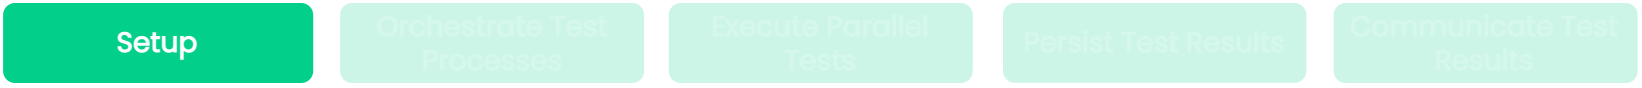

The diagram above was exported from draw.io. Its source (the exported page's mxGraphModel, read from the mxfile embedded in the PNG):
<mxGraphModel dx="3429" dy="6535" grid="0" gridSize="10" guides="1" tooltips="1" connect="1" arrows="1" fold="1" page="0" pageScale="1" pageWidth="827" pageHeight="1169" background="#23262D" math="0" shadow="0">
  <root>
    <mxCell id="0" />
    <mxCell id="1" parent="0" />
    <mxCell id="2" value="&lt;font style=&quot;font-size: 14px;&quot;&gt;Setup&lt;br style=&quot;font-size: 14px;&quot;&gt;&lt;/font&gt;" style="rounded=1;whiteSpace=wrap;html=1;strokeColor=none;strokeWidth=3;fillStyle=solid;gradientColor=none;fillColor=#01CF8A;fontColor=#FFFFFF;gradientDirection=east;fontFamily=Poppins;fontSource=https://fonts.googleapis.com/css?family=Poppins;fontStyle=1;fontSize=14;" vertex="1" parent="1">
      <mxGeometry x="40.050000000000004" y="-1260" width="155.05" height="40" as="geometry" />
    </mxCell>
    <mxCell id="3" value="&lt;font style=&quot;font-size: 14px;&quot;&gt;Execute Parallel&lt;br&gt;Tests&lt;br style=&quot;font-size: 14px;&quot;&gt;&lt;/font&gt;" style="rounded=1;whiteSpace=wrap;html=1;strokeColor=none;strokeWidth=3;fillStyle=solid;gradientColor=none;fillColor=#01CF8A;fontColor=#FFFFFF;gradientDirection=east;fontFamily=Poppins;fontSource=https://fonts.googleapis.com/css?family=Poppins;fontStyle=1;fontSize=14;aspect=fixed;opacity=20;textOpacity=20;" vertex="1" parent="1">
      <mxGeometry x="372.88000000000005" y="-1260.0000000000002" width="152" height="40" as="geometry" />
    </mxCell>
    <mxCell id="4" value="&lt;font style=&quot;font-size: 14px;&quot;&gt;Persist Test Results&lt;br style=&quot;font-size: 14px;&quot;&gt;&lt;/font&gt;" style="rounded=1;whiteSpace=wrap;html=1;strokeColor=none;strokeWidth=3;fillStyle=solid;gradientColor=none;fillColor=#01CF8A;fontColor=#FFFFFF;gradientDirection=east;fontFamily=Poppins;fontSource=https://fonts.googleapis.com/css?family=Poppins;fontStyle=1;fontSize=14;aspect=fixed;opacity=20;textOpacity=20;" vertex="1" parent="1">
      <mxGeometry x="539.9999999999999" y="-1259.9999999999998" width="151.67" height="39.91" as="geometry" />
    </mxCell>
    <mxCell id="5" value="&lt;font style=&quot;font-size: 14px;&quot;&gt;Communicate Test Results&lt;br style=&quot;font-size: 14px;&quot;&gt;&lt;/font&gt;" style="rounded=1;whiteSpace=wrap;html=1;strokeColor=none;strokeWidth=3;fillStyle=solid;gradientColor=none;fillColor=#01CF8A;fontColor=#FFFFFF;gradientDirection=east;fontFamily=Poppins;fontSource=https://fonts.googleapis.com/css?family=Poppins;fontStyle=1;fontSize=14;aspect=fixed;opacity=20;textOpacity=20;" vertex="1" parent="1">
      <mxGeometry x="705.3399999999998" y="-1260.0000000000002" width="152" height="40" as="geometry" />
    </mxCell>
    <mxCell id="6" value="&lt;font style=&quot;font-size: 14px;&quot;&gt;Orchestrate Test Processes&lt;br style=&quot;font-size: 14px;&quot;&gt;&lt;/font&gt;" style="rounded=1;whiteSpace=wrap;html=1;strokeColor=none;strokeWidth=3;fillStyle=solid;gradientColor=none;fillColor=#01CF8A;fontColor=#FFFFFF;gradientDirection=east;fontFamily=Poppins;fontSource=https://fonts.googleapis.com/css?family=Poppins;fontStyle=1;fontSize=14;opacity=20;textOpacity=20;" vertex="1" parent="1">
      <mxGeometry x="208.56" y="-1260" width="152" height="40" as="geometry" />
    </mxCell>
  </root>
</mxGraphModel>